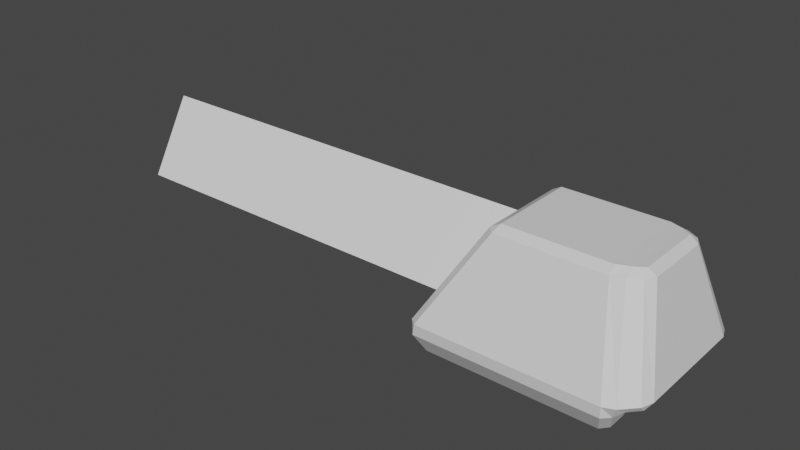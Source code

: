 # Source: fixed_laser.blend  (saved by Blender 2.90.8; exported with 4.5.12 LTS)
import bpy
from mathutils import Matrix  # noqa: F401  (used for matrix-valued properties, if any)

bpy.ops.wm.read_factory_settings(use_empty=True)
scene = bpy.context.scene
scene.name = 'Scene'

# ---- collections
col_collection = bpy.data.collections.new('Collection'); scene.collection.children.link(col_collection)

# ---- materials (node trees are filled in below, after node groups)
mat_material = bpy.data.materials.new('Material')
mat_material.alpha_threshold = 0.0
mat_material.use_transparent_shadow = False
mat_material.line_color = (0.0, 0.0, 0.0, 1.0)

# ---- material node trees
mat_material.use_nodes = True; mat_material.node_tree.nodes.clear()
_N = mat_material.node_tree.nodes; _L = mat_material.node_tree.links
n0 = _N.new('ShaderNodeOutputMaterial'); n0.name = 'Material Output'; n0.location = (300, 300)
n1 = _N.new('ShaderNodeBsdfPrincipled'); n1.name = 'Principled BSDF'; n1.location = (10, 300)
n1.distribution = 'GGX'
n1.subsurface_method = 'BURLEY'
n1.inputs[2].default_value = 0.4
n1.inputs[3].default_value = 1.45
n1.inputs[27].default_value = (0.0, 0.0, 0.0, 1.0)
n1.inputs[28].default_value = 1.0
_L.new(n1.outputs[0], n0.inputs[0])
n0.is_active_output = True

# ---- world
world_world = bpy.data.worlds.new('World'); scene.world = world_world
world_world.use_nodes = True; world_world.node_tree.nodes.clear()
_N = world_world.node_tree.nodes; _L = world_world.node_tree.links
n0 = _N.new('ShaderNodeOutputWorld'); n0.name = 'World Output'; n0.location = (300, 300)
n1 = _N.new('ShaderNodeBackground'); n1.name = 'Background'; n1.location = (10, 300)
n1.inputs[0].default_value = (0.05088, 0.05088, 0.05088, 1.0)
_L.new(n1.outputs[0], n0.inputs[0])
n0.is_active_output = True
world_world.color = (0.05088, 0.05088, 0.05088)
world_world.use_sun_shadow = False
world_world.sun_shadow_jitter_overblur = 0.0

# ---- meshes
me_cube = bpy.data.meshes.new('Cube')
me_cube.from_pydata([(1.215, 0.8063, 0.9495), (1.6, 1.423, -0.6505), (1.215, -0.8063, 0.9495), (1.6, -1.423, -0.6505), (-0.6111, 0.8063, 0.9495), (-1.522, 1.423, -0.6505), (-0.6111, -0.8063, 0.9495), (-1.522, -1.423, -0.6505), (1.566, 0.6006, 0.9626), (1.951, 1.06, -0.6374), (1.566, -0.6006, 0.9626), (1.951, -1.06, -0.6374), (-1.366, 1.139, -1.125), (-1.366, -1.139, -1.125), (1.444, 1.139, -1.125), (1.444, -1.139, -1.125)], [], [(0, 4, 6, 2), (3, 2, 6, 7), (7, 6, 4, 5), (3, 7, 13, 15), (2, 3, 11, 10), (5, 4, 0, 1), (9, 8, 10, 11), (1, 0, 8, 9), (3, 1, 9, 11), (0, 2, 10, 8), (12, 14, 15, 13), (7, 5, 12, 13), (1, 3, 15, 14), (5, 1, 14, 12)])
_uv = me_cube.uv_layers.new(name='UVMap')
_uv.uv.foreach_set('vector', [0.625, 0.5, 0.875, 0.5, 0.875, 0.75, 0.625, 0.75, 0.375, 0.75, 0.625, 0.75, 0.625, 1.0, 0.375, 1.0, 0.375, 0.0, 0.625, 0.0, 0.625, 0.25, 0.375, 0.25, 0.375, 0.75, 0.375, 1.0, 0.375, 1.0, 0.375, 0.75, 0.625, 0.75, 0.375, 0.75, 0.375, 0.75, 0.625, 0.75, 0.375, 0.25, 0.625, 0.25, 0.625, 0.5, 0.375, 0.5, 0.375, 0.5, 0.625, 0.5, 0.625, 0.75, 0.375, 0.75, 0.375, 0.5, 0.625, 0.5, 0.625, 0.5, 0.375, 0.5, 0.375, 0.75, 0.375, 0.5, 0.375, 0.5, 0.375, 0.75, 0.625, 0.5, 0.625, 0.75, 0.625, 0.75, 0.625, 0.5, 0.125, 0.5, 0.375, 0.5, 0.375, 0.75, 0.125, 0.75, 0.375, 0.0, 0.375, 0.25, 0.375, 0.25, 0.375, 0.0, 0.375, 0.5, 0.375, 0.75, 0.375, 0.75, 0.375, 0.5, 0.375, 0.25, 0.375, 0.5, 0.375, 0.5, 0.375, 0.25])
me_cube.materials.append(mat_material)
me_cube.use_remesh_preserve_volume = False
me_cube.use_remesh_preserve_attributes = False
me_cube.use_mirror_vertex_groups = False
me_cube.update()
me_cylinder_001 = bpy.data.meshes.new('Cylinder.001')
me_cylinder_001.from_pydata([(-2.738e-08, 0.5406, -1.0), (0.0, 1.0, 1.0), (0.4682, -0.2703, -1.0), (0.866, -0.5, 1.0), (-0.4682, -0.2703, -1.0), (-0.866, -0.5, 1.0), (0.0, 1.0, -1.0), (0.866, -0.5, -1.0), (-0.866, -0.5, -1.0), (-2.738e-08, 0.5406, -0.8954), (0.4682, -0.2703, -0.8954), (-0.4682, -0.2703, -0.8954)], [], [(6, 1, 3, 7), (7, 3, 5, 8), (3, 1, 5), (8, 5, 1, 6), (4, 0, 9, 11), (2, 0, 6, 7), (4, 2, 7, 8), (0, 4, 8, 6), (9, 10, 11), (2, 4, 11, 10), (0, 2, 10, 9)])
_uv = me_cylinder_001.uv_layers.new(name='UVMap')
_uv.uv.foreach_set('vector', [1.0, 0.5, 1.0, 1.0, 0.6667, 1.0, 0.6667, 0.5, 0.6667, 0.5, 0.6667, 1.0, 0.3333, 1.0, 0.3333, 0.5, 0.4578, 0.13, 0.25, 0.49, 0.04215, 0.13, 0.3333, 0.5, 0.3333, 1.0, -5.96e-08, 1.0, -5.96e-08, 0.5, 0.6376, 0.1851, 0.75, 0.3797, 0.75, 0.3797, 0.6376, 0.1851, 0.8624, 0.1851, 0.75, 0.3797, 0.75, 0.49, 0.9578, 0.13, 0.6376, 0.1851, 0.8624, 0.1851, 0.9578, 0.13, 0.5422, 0.13, 0.75, 0.3797, 0.6376, 0.1851, 0.5422, 0.13, 0.75, 0.49, 0.75, 0.3797, 0.8624, 0.1851, 0.6376, 0.1851, 0.8624, 0.1851, 0.6376, 0.1851, 0.6376, 0.1851, 0.8624, 0.1851, 0.75, 0.3797, 0.8624, 0.1851, 0.8624, 0.1851, 0.75, 0.3797])
me_cylinder_001.use_remesh_fix_poles = True
me_cylinder_001.use_remesh_preserve_attributes = False
me_cylinder_001.use_mirror_vertex_groups = False
me_cylinder_001.update()

# ---- objects
ob_cube = bpy.data.objects.new('Cube', me_cube)
ob_cylinder = bpy.data.objects.new('Cylinder', me_cylinder_001)

# ---- transforms, parenting, visibility, modifiers, constraints
ob_cube.location = (-0.011, 0.0, -0.03121)
ob_cube.scale = (0.08333, 0.08333, 0.08333)
ob_cube.lock_rotations_4d = False
ob_cube.empty_display_type = 'ARROWS'
ob_cube.lineart.crease_threshold = 0.0
_m = ob_cube.modifiers.new('Bevel', 'BEVEL')
_m.limit_method = 'NONE'
ob_cylinder.location = (-0.3443, 0.0, -0.03121)
ob_cylinder.rotation_euler = (1.571, 7.55e-08, 1.571)
ob_cylinder.scale = (0.06667, 0.06667, 0.2854)
ob_cylinder.lineart.crease_threshold = 0.0
_vg = ob_cylinder.vertex_groups.new(name='Group')
_m = ob_cylinder.modifiers.new('Bevel', 'BEVEL')
_m.width = 0.24
_m.width_pct = 0.24
_m.segments = 5
_m.limit_method = 'WEIGHT'
_m.angle_limit = 0.6754
_m.vertex_group = 'Group'
_m.invert_vertex_group = True
_m.profile = 0.2564

# ---- collection membership
col_collection.objects.link(ob_cube)
col_collection.objects.link(ob_cylinder)

# ---- scene / render settings (as saved in the file)
scene.frame_start = 1; scene.frame_end = 250; scene.frame_set(138)
scene.render.engine = 'BLENDER_EEVEE_NEXT'
scene.cycles.use_denoising = False
scene.cycles.samples = 128
scene.cycles.sampling_pattern = 'TABULATED_SOBOL'
scene.cycles.use_adaptive_sampling = False
scene.cycles.use_light_tree = False
scene.view_settings.view_transform = 'Filmic'
bpy.context.view_layer.update()

# ---- added for rendering (the .blend has no active camera and no usable light): camera, sun
cam_auto = bpy.data.cameras.new('AutoCamera')
cam_auto.lens = 50.0
cam_auto.sensor_width = 36.0
cam_auto.clip_end = 1000.0
ob_auto_camera = bpy.data.objects.new('AutoCamera', cam_auto)
scene.collection.objects.link(ob_auto_camera)
ob_auto_camera.location = (0.529076, -0.922937, 0.577171)
ob_auto_camera.rotation_euler = (1.09748, -7.21219e-08, 0.694738)
scene.camera = ob_auto_camera
light_auto_sun = bpy.data.lights.new('AutoSun', 'SUN')
light_auto_sun.energy = 3.0
light_auto_sun.angle = 0.0523599
ob_auto_sun = bpy.data.objects.new('AutoSun', light_auto_sun)
scene.collection.objects.link(ob_auto_sun)
ob_auto_sun.rotation_euler = (0.872665, 0.174533, 0.523599)
bpy.context.view_layer.update()
